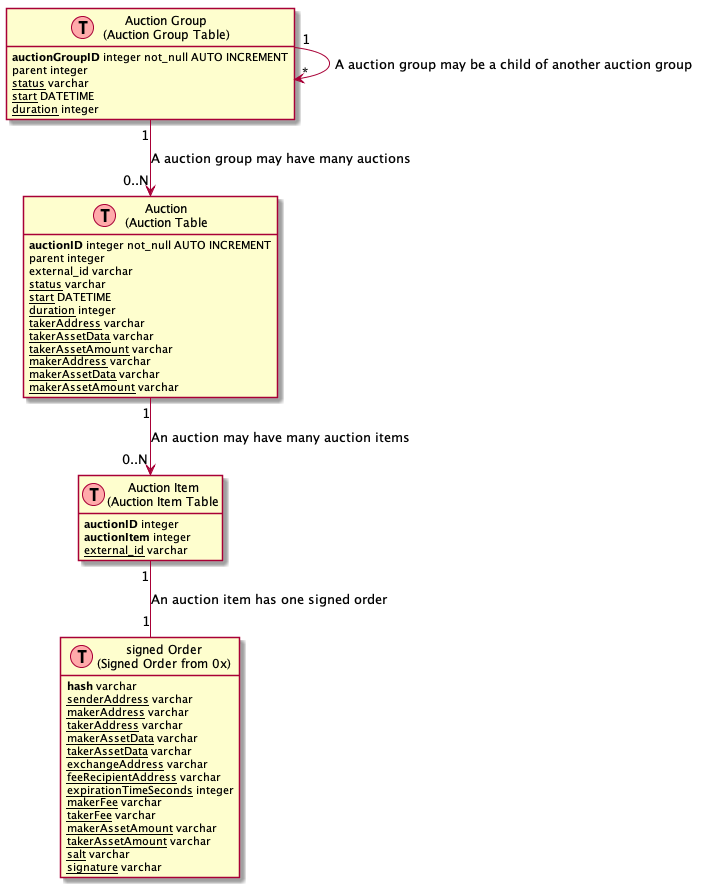

The diagram above was rendered by PlantUML. Its source (embedded in the PNG):
@startuml
hide methods
hide stereotypes

class auction_group as "Auction Group\n(Auction Group Table)" << (T,#FFAAAA) >> {
    <b>auctionGroupID</b> integer not_null AUTO INCREMENT
    parent integer
    <u>status</u> varchar
    <u>start</u> DATETIME
    <u>duration</u> integer
}

class auction as "Auction\n(Auction Table" << (T,#FFAAAA) >> {
    <b>auctionID</b> integer not_null AUTO INCREMENT
    parent integer
    external_id varchar
    <u>status</u> varchar
    <u>start</u> DATETIME
    <u>duration</u> integer
    <u>takerAddress</u> varchar
    <u>takerAssetData</u> varchar
    <u>takerAssetAmount</u> varchar
    <u>makerAddress</u> varchar
    <u>makerAssetData</u> varchar
    <u>makerAssetAmount</u> varchar
}

class auction_item as "Auction Item\n(Auction Item Table" << (T,#FFAAAA) >> {
    <b>auctionID</b> integer
    <b>auctionItem</b> integer
    <u>external_id</u> varchar
}

class signed_order_model as "signed Order\n(Signed Order from 0x)" << (T,#FFAAAA) >> {
<b>hash</b> varchar
<u>senderAddress</u> varchar
<u>makerAddress</u> varchar
<u>takerAddress</u> varchar
<u>makerAssetData</u> varchar
<u>takerAssetData</u> varchar
<u>exchangeAddress</u> varchar
<u>feeRecipientAddress</u> varchar
<u>expirationTimeSeconds</u> integer
<u>makerFee</u> varchar
<u>takerFee</u> varchar
<u>makerAssetAmount</u> varchar
<u>takerAssetAmount</u> varchar
<u>salt</u> varchar
<u>signature</u> varchar
}


auction_group "1" --> "*" auction_group : "A auction group may be a child of another auction group"
auction_group "1" --> "0..N" auction : "A auction group may have many auctions"
auction "1" --> "0..N" auction_item : "An auction may have many auction items"
auction_item "1" -- "1" signed_order_model : "An auction item has one signed order"
@enduml